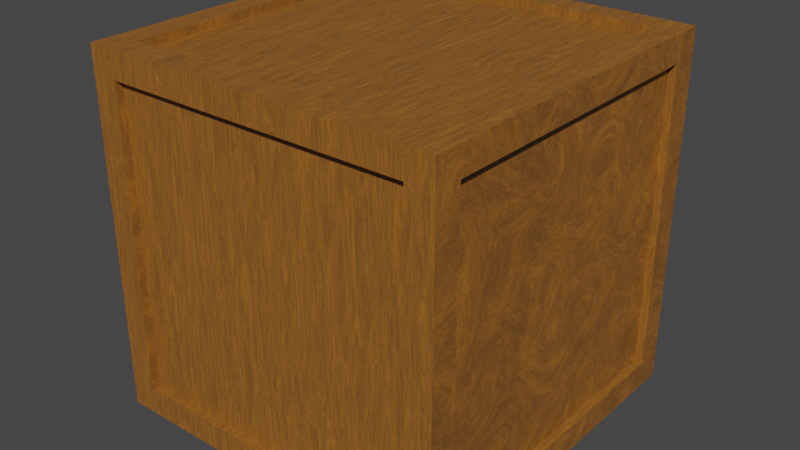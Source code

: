 # Source: crate001.blend  (saved by Blender 3.3.6; exported with 4.5.12 LTS)
import bpy
from mathutils import Matrix  # noqa: F401  (used for matrix-valued properties, if any)

bpy.ops.wm.read_factory_settings(use_empty=True)
scene = bpy.context.scene
scene.name = 'Scene'

# ---- collections
col_collection = bpy.data.collections.new('Collection'); scene.collection.children.link(col_collection)

# ---- materials (node trees are filled in below, after node groups)
mat_material = bpy.data.materials.new('Material')
mat_material.alpha_threshold = 0.0
mat_material.use_transparent_shadow = False
mat_material.line_color = (0.0, 0.0, 0.0, 1.0)

# ---- material node trees
mat_material.use_nodes = True; mat_material.node_tree.nodes.clear()
_N = mat_material.node_tree.nodes; _L = mat_material.node_tree.links
n0 = _N.new('ShaderNodeOutputMaterial'); n0.name = 'Material Output'; n0.location = (300, 300)
n1 = _N.new('ShaderNodeBsdfPrincipled'); n1.name = 'Principled BSDF'; n1.location = (10, 300)
n1.distribution = 'GGX'
n1.subsurface_method = 'RANDOM_WALK_SKIN'
n1.inputs[2].default_value = 0.4
n1.inputs[3].default_value = 1.45
n1.inputs[27].default_value = (0.0, 0.0, 0.0, 1.0)
n1.inputs[28].default_value = 1.0
n2 = _N.new('ShaderNodeTexNoise'); n2.name = 'Noise Texture'; n2.location = (-1042, 279)
n2.inputs[2].default_value = 7.5
n2.inputs[3].default_value = 10.0
n2.inputs[4].default_value = 1.0
n2.inputs[8].default_value = 1.2
n3 = _N.new('ShaderNodeMapping'); n3.name = 'Mapping'; n3.location = (-1332, 312)
n3.width = 240
n3.inputs[3].default_value = (10.4, 1.0, 1.0)
n4 = _N.new('ShaderNodeTexCoord'); n4.name = 'Texture Coordinate'; n4.location = (-1542, 295)
n5 = _N.new('ShaderNodeBump'); n5.name = 'Bump'; n5.location = (-414, -37)
n5.inputs[0].default_value = 0.1167
n5.inputs[1].default_value = 0.1
n5.inputs[2].default_value = 1.0
n6 = _N.new('ShaderNodeValToRGB'); n6.name = 'ColorRamp'; n6.location = (-841, 297)
while len(n6.color_ramp.elements) > 1: n6.color_ramp.elements.remove(n6.color_ramp.elements[-1])
n6.color_ramp.elements[0].position = 0.4455; n6.color_ramp.elements[0].color = (0.2045, 0.08364, 0.01731, 1.0)
_e = n6.color_ramp.elements.new(0.9591); _e.color = (0.9697, 0.3282, 0.02901, 1.0)
_L.new(n1.outputs[0], n0.inputs[0])
_L.new(n6.outputs[0], n1.inputs[0])
_L.new(n2.outputs[0], n6.inputs[0])
_L.new(n3.outputs[0], n2.inputs[0])
_L.new(n4.outputs[3], n3.inputs[0])
_L.new(n5.outputs[0], n1.inputs[5])
_L.new(n2.outputs[0], n5.inputs[3])
n0.is_active_output = True

# ---- world
world_world = bpy.data.worlds.new('World'); scene.world = world_world
world_world.use_nodes = True; world_world.node_tree.nodes.clear()
_N = world_world.node_tree.nodes; _L = world_world.node_tree.links
n0 = _N.new('ShaderNodeOutputWorld'); n0.name = 'World Output'; n0.location = (300, 300)
n1 = _N.new('ShaderNodeBackground'); n1.name = 'Background'; n1.location = (10, 300)
n1.inputs[0].default_value = (0.05088, 0.05088, 0.05088, 1.0)
_L.new(n1.outputs[0], n0.inputs[0])
n0.is_active_output = True
world_world.color = (0.05088, 0.05088, 0.05088)
world_world.use_sun_shadow = False
world_world.sun_shadow_jitter_overblur = 0.0

# ---- meshes
me_cube = bpy.data.meshes.new('Cube')
me_cube.from_pydata([(0.3123, 0.2655, 0.2655), (0.3123, 0.2655, -0.2655), (0.3123, -0.2655, 0.2655), (0.3123, -0.2655, -0.2655), (-0.2655, 0.2655, 0.3123), (-0.2655, 0.3123, -0.2655), (-0.2655, -0.3123, 0.2655), (-0.2655, -0.3123, -0.2655), (0.2655, 0.2655, 0.3123), (0.2655, 0.3123, -0.2655), (0.2655, -0.3123, 0.2655), (0.2655, -0.3123, -0.2655), (-0.3123, -0.2655, -0.2655), (-0.2655, -0.2655, 0.3123), (0.2655, -0.2655, 0.3123), (0.2655, -0.2655, -0.3123), (0.3123, -0.3123, 0.3123), (-0.3123, -0.2655, 0.2655), (0.2655, 0.3123, 0.2655), (-0.2655, 0.3123, 0.2655), (0.2655, 0.2655, -0.3123), (-0.3123, 0.2655, -0.2655), (0.3123, 0.3123, 0.3123), (-0.3123, 0.2655, 0.2655), (-0.2655, 0.2655, -0.3123), (-0.2655, -0.2655, -0.3123), (-0.3123, -0.3123, 0.3123), (-0.3123, 0.3123, 0.3123), (-0.3123, 0.3123, -0.3123), (-0.3123, -0.3123, -0.3123), (0.3123, 0.3123, -0.3123), (0.3123, -0.3123, -0.3123), (0.2983, 0.2655, 0.2655), (0.2983, 0.2655, -0.2655), (0.2983, -0.2655, 0.2655), (0.2983, -0.2655, -0.2655), (-0.2655, -0.2983, -0.2655), (-0.2655, -0.2983, 0.2655), (0.2655, -0.2983, 0.2655), (0.2655, -0.2983, -0.2655), (0.2655, -0.2655, 0.2983), (-0.2655, -0.2655, 0.2983), (0.2655, 0.2655, 0.2983), (-0.2655, 0.2655, 0.2983), (0.2655, 0.2983, -0.2655), (-0.2655, 0.2983, -0.2655), (0.2655, 0.2983, 0.2655), (-0.2655, 0.2983, 0.2655), (-0.2983, 0.2655, -0.2655), (-0.2983, -0.2655, -0.2655), (-0.2983, -0.2655, 0.2655), (-0.2983, 0.2655, 0.2655), (-0.2655, 0.2655, -0.2983), (-0.2655, -0.2655, -0.2983), (0.2655, 0.2655, -0.2983), (0.2655, -0.2655, -0.2983)], [], [(11, 10, 38, 39), (13, 14, 40, 41), (2, 3, 35, 34), (6, 7, 36, 37), (1, 0, 32, 33), (20, 15, 55, 54), (0, 1, 30, 22), (3, 2, 16, 31), (2, 0, 22, 16), (1, 3, 31, 30), (7, 6, 26, 29), (10, 11, 31, 16), (6, 10, 16, 26), (11, 7, 29, 31), (14, 13, 26, 16), (8, 14, 16, 22), (13, 4, 27, 26), (4, 8, 22, 27), (5, 9, 30, 28), (9, 18, 22, 30), (19, 5, 28, 27), (18, 19, 27, 22), (12, 21, 28, 29), (17, 12, 29, 26), (21, 23, 27, 28), (23, 17, 26, 27), (24, 25, 29, 28), (20, 24, 28, 30), (25, 15, 31, 29), (15, 20, 30, 31), (42, 43, 41, 40), (39, 38, 37, 36), (49, 50, 51, 48), (52, 54, 55, 53), (33, 32, 34, 35), (45, 47, 46, 44), (9, 5, 45, 44), (0, 2, 34, 32), (14, 8, 42, 40), (21, 12, 49, 48), (10, 6, 37, 38), (18, 9, 44, 46), (25, 24, 52, 53), (3, 1, 33, 35), (4, 13, 41, 43), (12, 17, 50, 49), (7, 11, 39, 36), (5, 19, 47, 45), (24, 20, 54, 52), (8, 4, 43, 42), (23, 21, 48, 51), (19, 18, 46, 47), (15, 25, 53, 55), (17, 23, 51, 50)])
_uv = me_cube.uv_layers.new(name='UVMap')
_uv.uv.foreach_set('vector', [0.8412, 0.0, 0.8412, 0.2297, 0.8351, 0.2297, 0.8351, 0.0, 0.9322, 0.2297, 0.9322, 0.0, 0.9383, 0.0, 0.9383, 0.2297, 0.8229, 0.2297, 0.8229, 0.0, 0.829, 0.0, 0.829, 0.2297, 0.8169, 0.2297, 0.8169, 0.0, 0.8229, 0.0, 0.8229, 0.2297, 0.8169, 0.0, 0.8169, 0.2297, 0.8108, 0.2297, 0.8108, 0.0, 0.9201, 0.0, 0.9201, 0.2297, 0.914, 0.2297, 0.914, 0.0, 0.25, 0.7905, 0.25, 0.5608, 0.2703, 0.5405, 0.2703, 0.8108, 0.02027, 0.5608, 0.02027, 0.7905, 0.0, 0.8108, 0.0, 0.5405, 0.02027, 0.7905, 0.25, 0.7905, 0.2703, 0.8108, 0.0, 0.8108, 0.25, 0.5608, 0.02027, 0.5608, 0.0, 0.5405, 0.2703, 0.5405, 0.2905, 0.2905, 0.2905, 0.5203, 0.2703, 0.5405, 0.2703, 0.2703, 0.5203, 0.5203, 0.5203, 0.2905, 0.5405, 0.2703, 0.5405, 0.5405, 0.2905, 0.5203, 0.5203, 0.5203, 0.5405, 0.5405, 0.2703, 0.5405, 0.5203, 0.2905, 0.2905, 0.2905, 0.2703, 0.2703, 0.5405, 0.2703, 0.2905, 0.25, 0.5203, 0.25, 0.5405, 0.2703, 0.2703, 0.2703, 0.2905, 0.02027, 0.2905, 0.25, 0.2703, 0.2703, 0.2703, 0.0, 0.5203, 0.25, 0.5203, 0.02027, 0.5405, 0.0, 0.5405, 0.2703, 0.5203, 0.02027, 0.2905, 0.02027, 0.2703, 0.0, 0.5405, 0.0, 0.25, 0.02027, 0.02027, 0.02027, 0.0, 0.0, 0.2703, 0.0, 0.02027, 0.02027, 0.02027, 0.25, 0.0, 0.2703, 0.0, 0.0, 0.25, 0.25, 0.25, 0.02027, 0.2703, 0.0, 0.2703, 0.2703, 0.02027, 0.25, 0.25, 0.25, 0.2703, 0.2703, 0.0, 0.2703, 0.25, 0.2905, 0.02027, 0.2905, 0.0, 0.2703, 0.2703, 0.2703, 0.25, 0.5203, 0.25, 0.2905, 0.2703, 0.2703, 0.2703, 0.5405, 0.02027, 0.2905, 0.02027, 0.5203, 0.0, 0.5405, 0.0, 0.2703, 0.02027, 0.5203, 0.25, 0.5203, 0.2703, 0.5405, 0.0, 0.5405, 0.5608, 0.02027, 0.5608, 0.25, 0.5405, 0.2703, 0.5405, 0.0, 0.7905, 0.02027, 0.5608, 0.02027, 0.5405, 0.0, 0.8108, 0.0, 0.5608, 0.25, 0.7905, 0.25, 0.8108, 0.2703, 0.5405, 0.2703, 0.7905, 0.25, 0.7905, 0.02027, 0.8108, 0.0, 0.8108, 0.2703, 0.2703, 0.7703, 0.5, 0.7703, 0.5, 1.0, 0.2703, 1.0, 1.0, 0.2703, 1.0, 0.5, 0.7703, 0.5, 0.7703, 0.2703, 0.7703, 0.2703, 0.7703, 0.5, 0.5405, 0.5, 0.5405, 0.2703, 0.2703, 0.5405, 0.5, 0.5405, 0.5, 0.7703, 0.2703, 0.7703, 0.9595, 0.5405, 0.9595, 0.7703, 0.7297, 0.7703, 0.7297, 0.5405, 0.7297, 0.5405, 0.7297, 0.7703, 0.5, 0.7703, 0.5, 0.5405, 0.9565, 0.0, 0.9565, 0.2297, 0.9504, 0.2297, 0.9504, 0.0, 0.8594, 0.0, 0.8594, 0.2297, 0.8533, 0.2297, 0.8533, 0.0, 0.9018, 0.2297, 0.9018, 0.0, 0.9079, 0.0, 0.9079, 0.2297, 0.8715, 0.0, 0.8715, 0.2297, 0.8654, 0.2297, 0.8654, 0.0, 0.8897, 0.2297, 0.8897, 0.0, 0.8958, 0.0, 0.8958, 0.2297, 0.8776, 0.2297, 0.8776, 0.0, 0.8836, 0.0, 0.8836, 0.2297, 0.8897, 0.0, 0.8897, 0.2297, 0.8836, 0.2297, 0.8836, 0.0, 0.8715, 0.2297, 0.8715, 0.0, 0.8776, 0.0, 0.8776, 0.2297, 0.8958, 0.2297, 0.8958, 0.0, 0.9018, 0.0, 0.9018, 0.2297, 0.8654, 0.0, 0.8654, 0.2297, 0.8594, 0.2297, 0.8594, 0.0, 0.9079, 0.2297, 0.9079, 0.0, 0.914, 0.0, 0.914, 0.2297, 0.8472, 0.0, 0.8472, 0.2297, 0.8412, 0.2297, 0.8412, 0.0, 0.9261, 0.0, 0.9261, 0.2297, 0.9201, 0.2297, 0.9201, 0.0, 0.9261, 0.2297, 0.9261, 0.0, 0.9322, 0.0, 0.9322, 0.2297, 0.829, 0.2297, 0.829, 0.0, 0.8351, 0.0, 0.8351, 0.2297, 0.9443, 0.0, 0.9443, 0.2297, 0.9383, 0.2297, 0.9383, 0.0, 0.9504, 0.0, 0.9504, 0.2297, 0.9443, 0.2297, 0.9443, 0.0, 0.8472, 0.2297, 0.8472, 0.0, 0.8533, 0.0, 0.8533, 0.2297])
me_cube.materials.append(mat_material)
me_cube.use_remesh_preserve_volume = False
me_cube.use_remesh_preserve_attributes = False
me_cube.use_mirror_vertex_groups = False
me_cube.update()

# ---- objects
ob_cube = bpy.data.objects.new('Cube', me_cube)

# ---- transforms, parenting, visibility, modifiers, constraints
ob_cube.location = (0.0, 0.0, 0.0)
ob_cube.lock_rotations_4d = False
ob_cube.empty_display_type = 'ARROWS'
ob_cube.lineart.crease_threshold = 0.0

# ---- collection membership
col_collection.objects.link(ob_cube)

# ---- scene / render settings (as saved in the file)
scene.frame_start = 1; scene.frame_end = 250; scene.frame_set(1)
scene.render.engine = 'BLENDER_EEVEE_NEXT'
scene.cycles.sampling_pattern = 'TABULATED_SOBOL'
scene.cycles.use_light_tree = False
scene.view_settings.view_transform = 'Filmic'
bpy.context.view_layer.update()

# ---- added for rendering (the .blend has no active camera and no usable light): camera, sun
cam_auto = bpy.data.cameras.new('AutoCamera')
cam_auto.lens = 50.0
cam_auto.sensor_width = 36.0
cam_auto.clip_end = 1000.0
ob_auto_camera = bpy.data.objects.new('AutoCamera', cam_auto)
scene.collection.objects.link(ob_auto_camera)
ob_auto_camera.location = (1.00093, -1.20111, 0.800743)
ob_auto_camera.rotation_euler = (1.09748, -7.21219e-08, 0.694738)
scene.camera = ob_auto_camera
light_auto_sun = bpy.data.lights.new('AutoSun', 'SUN')
light_auto_sun.energy = 3.0
light_auto_sun.angle = 0.0523599
ob_auto_sun = bpy.data.objects.new('AutoSun', light_auto_sun)
scene.collection.objects.link(ob_auto_sun)
ob_auto_sun.rotation_euler = (0.872665, 0.174533, 0.523599)
bpy.context.view_layer.update()
